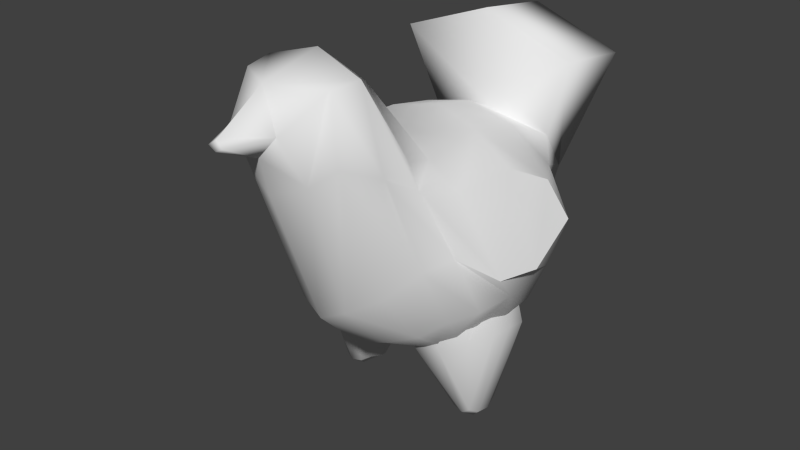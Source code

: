 # Source: Chicken.blend  (saved by Blender 2.57.0; exported with 4.5.12 LTS)
import bpy
from mathutils import Matrix  # noqa: F401  (used for matrix-valued properties, if any)

bpy.ops.wm.read_factory_settings(use_empty=True)
scene = bpy.context.scene
scene.name = 'Scene'

# ---- collections
col_collection_1 = bpy.data.collections.new('Collection 1'); scene.collection.children.link(col_collection_1)

# ---- world
world_world = bpy.data.worlds.new('World'); scene.world = world_world
world_world.color = (0.05088, 0.05088, 0.05088)
world_world.use_sun_shadow = False
world_world.sun_shadow_jitter_overblur = 0.0
world_world.cycles.sampling_method = 'MANUAL'
world_world.cycles.sample_map_resolution = 256

# ---- meshes
me_sphere = bpy.data.meshes.new('Sphere')
me_sphere.from_pydata([(-37.88, -164.4, 149.8), (-35.81, -163.2, 149.0), (-34.42, -161.5, 147.9), (-33.93, -159.4, 146.6), (-34.42, -157.4, 145.2), (-35.81, -155.7, 144.1), (-37.88, -154.5, 143.3), (-38.6, -153.5, 144.8), (-37.13, -153.9, 146.8), (-36.15, -155.1, 148.7), (-35.81, -157.0, 150.3), (-36.15, -159.2, 151.4), (-37.13, -161.5, 151.7), (-38.6, -163.4, 151.2), (-40.33, -163.1, 151.8), (-40.33, -160.8, 152.8), (-40.33, -158.3, 152.8), (-40.33, -155.9, 151.9), (-40.33, -154.2, 150.2), (-40.33, -153.2, 147.9), (-40.33, -153.2, 145.4), (-42.07, -153.5, 144.8), (-43.53, -153.9, 146.8), (-44.51, -155.1, 148.7), (-44.86, -157.0, 150.3), (-44.51, -159.2, 151.4), (-43.53, -161.5, 151.7), (-42.07, -163.4, 151.2), (-42.78, -164.4, 149.8), (-44.86, -163.2, 149.0), (-46.25, -161.5, 147.9), (-46.73, -159.4, 146.6), (-46.25, -157.4, 145.2), (-44.86, -155.7, 144.1), (-42.78, -154.5, 143.3), (-40.33, -154.1, 143.1), (-42.07, -155.4, 141.9), (-43.53, -157.4, 141.4), (-44.51, -159.7, 141.7), (-44.86, -161.9, 142.8), (-44.51, -163.8, 144.4), (-43.53, -165.0, 146.4), (-42.07, -165.3, 148.3), (-40.33, -164.8, 150.1), (-40.33, -165.7, 147.7), (-40.33, -165.7, 145.2), (-40.33, -164.7, 142.9), (-40.33, -162.9, 141.2), (-40.33, -160.6, 140.3), (-40.33, -158.1, 140.3), (-40.33, -155.8, 141.3), (-38.6, -155.4, 141.9), (-37.13, -157.4, 141.4), (-36.15, -159.7, 141.7), (-35.81, -161.9, 142.8), (-36.15, -163.8, 144.4), (-37.13, -165.0, 146.4), (-38.6, -165.3, 148.3), (41.42, -166.6, 146.2), (42.88, -166.2, 144.2), (43.87, -165.0, 142.3), (44.21, -163.2, 140.6), (43.87, -160.9, 139.6), (42.88, -158.7, 139.3), (41.42, -156.7, 139.7), (39.68, -157.1, 139.1), (39.68, -159.4, 138.2), (39.68, -161.9, 138.1), (39.68, -164.2, 139.1), (39.68, -166.0, 140.8), (39.68, -167.0, 143.1), (39.68, -167.0, 145.6), (39.68, -166.1, 147.9), (37.95, -166.6, 146.2), (36.48, -166.2, 144.2), (35.5, -165.0, 142.3), (35.16, -163.2, 140.6), (35.5, -160.9, 139.6), (36.48, -158.7, 139.3), (37.95, -156.7, 139.7), (39.68, -155.3, 140.9), (37.23, -155.8, 141.2), (35.16, -156.9, 141.9), (33.77, -158.7, 143.1), (33.28, -160.7, 144.4), (33.77, -162.8, 145.8), (35.16, -164.5, 146.9), (37.23, -165.7, 147.7), (37.95, -164.7, 149.1), (36.48, -162.7, 149.6), (35.5, -160.5, 149.3), (35.16, -158.2, 148.2), (35.5, -156.4, 146.6), (36.48, -155.2, 144.6), (37.95, -154.8, 142.6), (39.68, -154.4, 143.2), (39.68, -154.4, 145.7), (39.68, -155.4, 148.0), (39.68, -157.2, 149.8), (39.68, -159.5, 150.7), (39.68, -162.0, 150.7), (39.68, -164.3, 149.7), (41.42, -164.7, 149.1), (42.88, -162.7, 149.6), (43.87, -160.5, 149.3), (44.21, -158.2, 148.2), (43.87, -156.4, 146.6), (42.88, -155.2, 144.6), (41.42, -154.8, 142.6), (42.13, -155.8, 141.2), (44.21, -156.9, 141.9), (45.6, -158.7, 143.1), (46.08, -160.7, 144.4), (45.6, -162.8, 145.8), (44.21, -164.5, 146.9), (42.13, -165.7, 147.7)], [], [(35, 7, 6), (6, 7, 8, 5), (5, 8, 9, 4), (4, 9, 10, 3), (3, 10, 11, 2), (2, 11, 12, 1), (13, 0, 1, 12), (0, 13, 43), (13, 14, 43), (12, 15, 14, 13), (11, 16, 15, 12), (10, 17, 16, 11), (9, 18, 17, 10), (8, 19, 18, 9), (7, 20, 19, 8), (35, 20, 7), (35, 21, 20), (20, 21, 22, 19), (19, 22, 23, 18), (18, 23, 24, 17), (17, 24, 25, 16), (16, 25, 26, 15), (15, 26, 27, 14), (14, 27, 43), (27, 28, 43), (26, 29, 28, 27), (25, 30, 29, 26), (24, 31, 30, 25), (23, 32, 31, 24), (22, 33, 32, 23), (21, 34, 33, 22), (35, 34, 21), (35, 36, 34), (34, 36, 37, 33), (33, 37, 38, 32), (32, 38, 39, 31), (31, 39, 40, 30), (30, 40, 41, 29), (29, 41, 42, 28), (28, 42, 43), (42, 44, 43), (41, 45, 44, 42), (40, 46, 45, 41), (39, 47, 46, 40), (38, 48, 47, 39), (37, 49, 48, 38), (36, 50, 49, 37), (35, 50, 36), (35, 51, 50), (50, 51, 52, 49), (49, 52, 53, 48), (48, 53, 54, 47), (47, 54, 55, 46), (46, 55, 56, 45), (45, 56, 57, 44), (44, 57, 43), (57, 0, 43), (0, 57, 56, 1), (55, 2, 1, 56), (54, 3, 2, 55), (53, 4, 3, 54), (52, 5, 4, 53), (51, 6, 5, 52), (35, 6, 51), (80, 109, 64), (64, 109, 110, 63), (63, 110, 111, 62), (62, 111, 112, 61), (61, 112, 113, 60), (60, 113, 114, 59), (115, 58, 59, 114), (58, 115, 72), (71, 58, 72), (70, 59, 58, 71), (69, 60, 59, 70), (68, 61, 60, 69), (67, 62, 61, 68), (66, 63, 62, 67), (65, 64, 63, 66), (80, 64, 65), (80, 65, 79), (79, 65, 66, 78), (78, 66, 67, 77), (77, 67, 68, 76), (76, 68, 69, 75), (75, 69, 70, 74), (74, 70, 71, 73), (73, 71, 72), (87, 73, 72), (86, 74, 73, 87), (85, 75, 74, 86), (84, 76, 75, 85), (83, 77, 76, 84), (82, 78, 77, 83), (81, 79, 78, 82), (80, 79, 81), (80, 81, 94), (94, 81, 82, 93), (93, 82, 83, 92), (92, 83, 84, 91), (91, 84, 85, 90), (90, 85, 86, 89), (89, 86, 87, 88), (88, 87, 72), (101, 88, 72), (100, 89, 88, 101), (99, 90, 89, 100), (98, 91, 90, 99), (97, 92, 91, 98), (96, 93, 92, 97), (95, 94, 93, 96), (80, 94, 95), (80, 95, 108), (108, 95, 96, 107), (107, 96, 97, 106), (106, 97, 98, 105), (105, 98, 99, 104), (104, 99, 100, 103), (103, 100, 101, 102), (102, 101, 72), (115, 102, 72), (102, 115, 114, 103), (113, 104, 103, 114), (112, 105, 104, 113), (111, 106, 105, 112), (110, 107, 106, 111), (109, 108, 107, 110), (80, 108, 109)])
me_sphere.polygons.foreach_set('use_smooth', [True] * 128)
me_sphere.use_remesh_preserve_volume = False
me_sphere.use_remesh_preserve_attributes = False
me_sphere.use_mirror_vertex_groups = False
me_sphere.update()
me_cube_016 = bpy.data.meshes.new('Cube.016')
me_cube_016.from_pydata([(-23.93, -109.0, -55.56), (23.93, -109.0, -55.56), (-54.92, -94.96, -37.54), (54.92, -94.96, -37.54), (-52.1, -140.9, 97.18), (52.1, -140.9, 97.18), (-31.38, -154.7, 81.41), (31.38, -154.7, 81.41), (-43.69, -139.8, 159.8), (43.69, -139.8, 159.8), (0.0, -174.1, 104.8), (0.0, -165.4, 70.03), (0.0, -166.2, 163.1), (0.0, -214.5, 132.9), (0.0, -215.7, 123.6), (-7.467, -215.7, 127.7), (7.467, -215.7, 127.7), (0.0, -105.5, 176.3), (-49.16, -110.5, 161.7), (49.16, -110.5, 161.7), (-65.07, -103.3, 80.98), (65.07, -103.3, 80.98), (-79.14, -71.59, -12.2), (79.14, -71.59, -12.2), (0.0, -50.27, 132.8), (-69.37, -64.69, 58.0), (69.37, -64.69, 58.0), (-47.07, -50.84, 72.78), (47.07, -50.84, 72.78), (-47.38, -24.46, 65.66), (47.38, -24.46, 65.66), (0.0, -16.87, 75.84), (0.0, 48.35, 83.86), (-47.38, 40.76, 73.68), (47.38, 40.76, 73.68), (-47.38, 93.54, 62.85), (47.38, 93.54, 62.85), (-85.74, -31.34, 49.47), (85.74, -31.34, 49.47), (-122.2, -19.72, -26.83), (122.2, -19.72, -26.83), (-99.68, -55.0, 1.177), (99.68, -55.0, 1.177), (-127.2, 28.79, -34.08), (127.2, 28.79, -34.08), (-90.27, 34.18, 50.51), (90.27, 34.18, 50.51), (-121.7, 86.3, -8.431), (121.7, 86.3, -8.431), (0.0, 93.51, 74.51), (0.0, -113.7, -66.95), (0.0, 133.6, 54.59), (-90.84, 118.8, 124.4), (90.84, 118.8, 124.4), (0.0, 119.7, 157.4), (0.0, 203.8, 145.2), (-90.84, 202.8, 112.2), (90.84, 202.8, 112.2), (-65.49, 157.1, 4.112), (65.49, 157.1, 4.112), (0.0, 161.4, 12.2), (-64.43, 132.7, 43.21), (64.43, 132.7, 43.21), (-105.4, 72.99, 30.67), (105.4, 72.99, 30.67), (-99.45, 105.0, -36.1), (99.45, 105.0, -36.1), (-81.96, 111.8, 24.88), (81.96, 111.8, 24.88), (0.0, 136.7, -52.1), (-58.53, 135.7, -56.92), (58.53, 135.7, -56.92), (0.0, 99.6, -115.6), (-64.9, 99.31, -117.9), (64.9, 99.31, -117.9), (-116.9, 4.701, -54.22), (116.9, 4.701, -54.22), (-108.6, -28.05, -59.27), (108.6, -28.05, -59.27), (-85.95, -42.76, -72.33), (85.95, -42.76, -72.33), (-83.02, -27.4, -92.4), (83.02, -27.4, -92.4), (-97.6, -8.706, -79.8), (97.6, -8.706, -79.8), (-106.0, 20.8, -82.79), (106.0, 20.8, -82.79), (0.0, 71.52, -125.0), (-24.79, -178.1, 129.4), (24.79, -178.1, 129.4), (-64.61, -58.76, -88.06), (64.61, -58.76, -88.06), (-66.99, -37.72, -99.72), (66.99, -37.72, -99.72), (-61.56, 119.6, -91.92), (61.56, 119.6, -91.92), (0.0, 115.0, -91.96), (-110.9, 71.27, -54.24), (110.9, 71.27, -54.24), (-100.0, 59.43, -88.74), (100.0, 59.43, -88.74), (-68.25, 20.1, -129.7), (68.25, 20.1, -129.7), (-68.25, 53.85, -129.7), (68.25, 53.85, -129.7), (-29.78, -62.75, -105.6), (29.78, -62.75, -105.6), (0.0, -63.92, -117.5), (0.0, 19.66, -139.9), (0.0, -4.251, -139.7), (0.0, 54.65, -140.2), (-66.95, 77.29, -127.3), (66.95, 77.29, -127.3), (-68.25, 0.4535, -129.7), (68.25, 0.4535, -129.7), (0.0, -215.1, 128.2)], [], [(0, 6, 4, 2), (5, 7, 1, 3), (6, 0, 50, 11), (7, 11, 50, 1), (6, 88, 8, 4), (9, 89, 7, 5), (6, 11, 10, 88), (10, 11, 7, 89), (88, 15, 13, 12), (13, 16, 89, 12), (10, 14, 15, 88), (16, 14, 10, 89), (12, 17, 18, 8), (19, 17, 12, 9), (8, 18, 20, 4), (21, 19, 9, 5), (4, 20, 22, 2), (23, 21, 5, 3), (20, 25, 41, 22), (42, 26, 21, 23), (18, 27, 25, 20), (26, 28, 19, 21), (17, 24, 27, 18), (28, 24, 17, 19), (97, 75, 39, 43), (40, 76, 98, 44), (24, 31, 29, 27), (30, 31, 24, 28), (31, 32, 33, 29), (34, 32, 31, 30), (32, 49, 35, 33), (36, 49, 32, 34), (25, 27, 29, 37), (30, 28, 26, 38), (25, 37, 39, 41), (40, 38, 26, 42), (33, 45, 37, 29), (38, 46, 34, 30), (39, 37, 45, 43), (46, 38, 40, 44), (33, 35, 63, 45), (64, 36, 34, 46), (63, 47, 43, 45), (44, 48, 64, 46), (77, 79, 22, 41), (23, 80, 78, 42), (79, 90, 2, 22), (3, 91, 80, 23), (0, 2, 90, 105), (91, 3, 1, 106), (50, 0, 105, 107), (50, 107, 106, 1), (49, 51, 61, 35), (62, 51, 49, 36), (51, 54, 52, 61), (53, 54, 51, 62), (54, 55, 56, 52), (57, 55, 54, 53), (55, 60, 58, 56), (59, 60, 55, 57), (52, 56, 58, 61), (59, 57, 53, 62), (35, 61, 67, 63), (68, 62, 36, 64), (47, 63, 67, 65), (68, 64, 48, 66), (61, 58, 67), (59, 62, 68), (67, 58, 70, 65), (71, 59, 68, 66), (47, 65, 97, 43), (98, 66, 48, 44), (41, 39, 75, 77), (76, 40, 42, 78), (60, 69, 70, 58), (71, 69, 60, 59), (72, 87, 111, 73), (112, 87, 72, 74), (79, 81, 92, 90), (93, 82, 80, 91), (77, 83, 81, 79), (82, 84, 78, 80), (75, 85, 83, 77), (84, 86, 76, 78), (97, 99, 85, 75), (86, 100, 98, 76), (8, 88, 12), (89, 9, 12), (99, 103, 101, 85), (102, 104, 100, 86), (81, 83, 113, 92), (114, 84, 82, 93), (83, 85, 101, 113), (102, 86, 84, 114), (70, 69, 96, 94), (96, 69, 71, 95), (94, 96, 72, 73), (72, 96, 95, 74), (65, 70, 94, 97), (95, 71, 66, 98), (73, 111, 103, 99), (104, 112, 74, 100), (73, 99, 97, 94), (98, 100, 74, 95), (103, 110, 108, 101), (108, 110, 104, 102), (101, 108, 109, 113), (109, 108, 102, 114), (105, 113, 109, 107), (109, 114, 106, 107), (87, 110, 103, 111), (104, 110, 87, 112), (90, 92, 113, 105), (114, 93, 91, 106), (13, 15, 14, 115), (13, 115, 14, 16)])
me_cube_016.polygons.foreach_set('use_smooth', [True] * 116)
_k = set([(10, 88), (10, 89), (12, 88), (12, 89), (39, 41), (39, 43), (40, 42), (40, 44), (43, 47), (44, 48), (45, 63), (46, 64), (47, 63), (48, 64)])
me_cube_016.attributes.new('sharp_edge', 'BOOLEAN', 'EDGE').data.foreach_set('value', [ (min(e.vertices), max(e.vertices)) in _k for e in me_cube_016.edges])
me_cube_016.use_remesh_preserve_volume = False
me_cube_016.use_remesh_preserve_attributes = False
me_cube_016.use_mirror_vertex_groups = False
me_cube_016.update()
me_cube_000 = bpy.data.meshes.new('Cube.000')
me_cube_000.from_pydata([(-35.99, -27.19, -126.2), (35.99, -27.19, -126.2), (-20.8, 13.66, -138.1), (20.8, 13.66, -138.1), (-26.8, -7.387, -138.5), (26.8, -7.387, -138.5), (-52.42, 11.53, -193.3), (52.42, 11.53, -193.3), (-48.16, 21.71, -195.8), (48.16, 21.71, -195.8), (-52.81, 33.7, -201.2), (52.81, 33.7, -201.2), (-69.62, 35.78, -213.1), (69.62, 35.78, -213.1), (-70.52, 25.56, -213.4), (70.52, 25.56, -213.4), (-71.1, 20.45, -213.4), (71.1, 20.45, -213.4), (-80.93, 40.14, -196.7), (80.93, 40.14, -196.7), (-82.7, 27.11, -202.9), (82.7, 27.11, -202.9), (-82.79, 11.97, -199.6), (82.79, 11.97, -199.6), (-106.0, 43.61, -103.9), (106.0, 43.61, -103.9), (-60.24, 68.66, -127.4), (60.24, 68.66, -127.4), (-60.05, 3.475, -197.5), (60.05, 3.475, -197.5), (-56.25, 47.35, -196.2), (56.25, 47.35, -196.2), (-66.8, 46.71, -197.9), (66.8, 46.71, -197.9), (-106.7, 22.89, -99.75), (106.7, 22.89, -99.75), (-105.6, -0.3291, -98.71), (105.6, -0.3291, -98.71), (-89.41, -18.34, -103.8), (89.41, -18.34, -103.8), (-77.69, 3.617, -195.3), (77.69, 3.617, -195.3), (-70.68, 1.77, -199.6), (70.68, 1.77, -199.6), (-65.88, -32.37, -112.6), (65.88, -32.37, -112.6), (-21.11, 33.61, -139.4), (21.11, 33.61, -139.4), (-33.72, 60.17, -134.4), (33.72, 60.17, -134.4), (-75.83, 47.1, -197.1), (75.83, 47.1, -197.1), (-83.14, 64.19, -113.9), (83.14, 64.19, -113.9), (-81.4, 61.56, -85.9), (81.4, 61.56, -85.9), (-28.97, 59.64, -110.1), (28.97, 59.64, -110.1), (-16.37, 33.08, -115.1), (16.37, 33.08, -115.1), (-62.66, -32.9, -80.01), (62.66, -32.9, -80.01), (-84.36, -20.01, -65.52), (84.36, -20.01, -65.52), (-91.54, 6.051, -61.83), (91.54, 6.051, -61.83), (-92.9, 25.08, -64.04), (92.9, 25.08, -64.04), (-55.5, 68.13, -98.77), (55.5, 68.13, -98.77), (-96.67, 43.08, -68.21), (96.67, 43.08, -68.21), (-22.05, -7.916, -109.9), (22.05, -7.916, -109.9), (-16.05, 13.13, -113.8), (16.05, 13.13, -113.8), (-30.13, -31.36, -101.9), (30.13, -31.36, -101.9)], [], [(4, 0, 28, 6), (5, 7, 29, 1), (10, 46, 2, 8), (3, 47, 11, 9), (8, 2, 4, 6), (5, 3, 9, 7), (36, 22, 40, 38), (41, 23, 37, 39), (10, 12, 32, 30), (33, 13, 11, 31), (8, 14, 12, 10), (13, 15, 9, 11), (6, 16, 14, 8), (15, 17, 7, 9), (28, 42, 16, 6), (17, 43, 29, 7), (14, 20, 18, 12), (19, 21, 15, 13), (16, 22, 20, 14), (21, 23, 17, 15), (42, 40, 22, 16), (23, 41, 43, 17), (34, 20, 22, 36), (23, 21, 35, 37), (24, 18, 20, 34), (21, 19, 25, 35), (0, 44, 42, 28), (43, 45, 1, 29), (44, 38, 40, 42), (41, 39, 45, 43), (10, 30, 48, 46), (49, 31, 11, 47), (26, 48, 30, 32), (31, 49, 27, 33), (26, 32, 50, 52), (51, 33, 27, 53), (52, 50, 18, 24), (19, 51, 53, 25), (12, 18, 50, 32), (51, 19, 13, 33), (52, 54, 68, 26), (69, 55, 53, 27), (24, 70, 54, 52), (55, 71, 25, 53), (26, 68, 56, 48), (57, 69, 27, 49), (48, 56, 58, 46), (59, 57, 49, 47), (46, 58, 74, 2), (75, 59, 47, 3), (44, 60, 62, 38), (63, 61, 45, 39), (38, 62, 64, 36), (65, 63, 39, 37), (36, 64, 66, 34), (67, 65, 37, 35), (34, 66, 70, 24), (71, 67, 35, 25), (2, 74, 72, 4), (73, 75, 3, 5), (76, 0, 4, 72), (77, 73, 5, 1), (0, 76, 60, 44), (61, 77, 1, 45)])
me_cube_000.polygons.foreach_set('use_smooth', [True] * 64)
_uv = me_cube_000.uv_layers.new(name='UVTex')
_uv.uv.foreach_set('vector', [1.0, 1.0, 1.0, 0.0, 0.0, 0.0, 0.0, 1.0, 1.0, 1.0, 0.0, 1.0, 0.0, 0.0, 1.0, 0.0, 0.0, 0.0, 0.0, 1.0, 1.0, 1.0, 1.0, 0.0, 1.0, 1.0, 0.0, 1.0, 0.0, 0.0, 1.0, 0.0, 0.0, 0.0, 0.0, 1.0, 1.0, 1.0, 1.0, 0.0, 1.0, 1.0, 0.0, 1.0, 0.0, 0.0, 1.0, 0.0, 0.0, 0.0, 0.0, 1.0, 1.0, 1.0, 1.0, 0.0, 1.0, 1.0, 0.0, 1.0, 0.0, 0.0, 1.0, 0.0, 0.0, 0.0, 0.0, 1.0, 1.0, 1.0, 1.0, 0.0, 1.0, 1.0, 0.0, 1.0, 0.0, 0.0, 1.0, 0.0, 0.0, 0.0, 0.0, 1.0, 1.0, 1.0, 1.0, 0.0, 1.0, 1.0, 0.0, 1.0, 0.0, 0.0, 1.0, 0.0, 0.0, 0.0, 0.0, 1.0, 1.0, 1.0, 1.0, 0.0, 1.0, 1.0, 0.0, 1.0, 0.0, 0.0, 1.0, 0.0, 0.0, 0.0, 0.0, 1.0, 1.0, 1.0, 1.0, 0.0, 1.0, 1.0, 0.0, 1.0, 0.0, 0.0, 1.0, 0.0, 0.0, 0.0, 0.0, 1.0, 1.0, 1.0, 1.0, 0.0, 1.0, 1.0, 0.0, 1.0, 0.0, 0.0, 1.0, 0.0, 0.0, 0.0, 0.0, 1.0, 1.0, 1.0, 1.0, 0.0, 1.0, 1.0, 0.0, 1.0, 0.0, 0.0, 1.0, 0.0, 0.0, 0.0, 0.0, 1.0, 1.0, 1.0, 1.0, 0.0, 1.0, 1.0, 0.0, 1.0, 0.0, 0.0, 1.0, 0.0, 0.0, 0.0, 0.0, 1.0, 1.0, 1.0, 1.0, 0.0, 1.0, 1.0, 0.0, 1.0, 0.0, 0.0, 1.0, 0.0, 0.0, 0.0, 0.0, 1.0, 1.0, 1.0, 1.0, 0.0, 1.0, 1.0, 0.0, 1.0, 0.0, 0.0, 1.0, 0.0, 0.0, 0.0, 0.0, 1.0, 1.0, 1.0, 1.0, 0.0, 1.0, 1.0, 0.0, 1.0, 0.0, 0.0, 1.0, 0.0, 0.0, 0.0, 0.0, 1.0, 1.0, 1.0, 1.0, 0.0, 1.0, 1.0, 0.0, 1.0, 0.0, 0.0, 1.0, 0.0, 0.0, 0.0, 0.0, 1.0, 1.0, 1.0, 1.0, 0.0, 1.0, 1.0, 0.0, 1.0, 0.0, 0.0, 1.0, 0.0, 0.0, 0.0, 0.0, 1.0, 1.0, 1.0, 1.0, 0.0, 1.0, 1.0, 0.0, 1.0, 0.0, 0.0, 1.0, 0.0, 0.0, 0.0, 0.0, 1.0, 1.0, 1.0, 1.0, 0.0, 1.0, 1.0, 0.0, 1.0, 0.0, 0.0, 1.0, 0.0, 0.0, 0.0, 0.0, 1.0, 1.0, 1.0, 1.0, 0.0, 1.0, 1.0, 0.0, 1.0, 0.0, 0.0, 1.0, 0.0, 0.0, 0.0, 0.0, 1.0, 1.0, 1.0, 1.0, 0.0, 1.0, 1.0, 0.0, 1.0, 0.0, 0.0, 1.0, 0.0, 0.0, 0.0, 0.0, 1.0, 1.0, 1.0, 1.0, 0.0, 1.0, 1.0, 0.0, 1.0, 0.0, 0.0, 1.0, 0.0, 0.0, 0.0, 0.0, 1.0, 1.0, 1.0, 1.0, 0.0, 1.0, 1.0, 0.0, 1.0, 0.0, 0.0, 1.0, 0.0, 0.0, 0.0, 0.0, 1.0, 1.0, 1.0, 1.0, 0.0, 1.0, 1.0, 0.0, 1.0, 0.0, 0.0, 1.0, 0.0, 0.0, 0.0, 0.0, 1.0, 1.0, 1.0, 1.0, 0.0, 1.0, 1.0, 0.0, 1.0, 0.0, 0.0, 1.0, 0.0, 0.0, 0.0, 0.0, 1.0, 1.0, 1.0, 1.0, 0.0, 1.0, 1.0, 0.0, 1.0, 0.0, 0.0, 1.0, 0.0, 0.0, 0.0, 0.0, 1.0, 1.0, 1.0, 1.0, 0.0, 1.0, 1.0, 0.0, 1.0, 0.0, 0.0, 1.0, 0.0, 0.0, 0.0, 0.0, 1.0, 1.0, 1.0, 1.0, 0.0, 1.0, 1.0, 0.0, 1.0, 0.0, 0.0, 1.0, 0.0, 0.0, 0.0, 0.0, 1.0, 1.0, 1.0, 1.0, 0.0, 1.0, 1.0, 0.0, 1.0, 0.0, 0.0, 1.0, 0.0, 0.0, 0.0, 0.0, 1.0, 1.0, 1.0, 1.0, 0.0, 1.0, 1.0, 0.0, 1.0, 0.0, 0.0, 1.0, 0.0, 0.0, 0.0, 0.0, 1.0, 1.0, 1.0, 1.0, 0.0, 1.0, 1.0, 0.0, 1.0, 0.0, 0.0, 1.0, 0.0, 1.0, 1.0, 1.0, 0.0, 0.0, 0.0, 0.0, 1.0, 1.0, 1.0, 0.0, 1.0, 0.0, 0.0, 1.0, 0.0, 0.0, 0.0, 0.0, 1.0, 1.0, 1.0, 1.0, 0.0, 1.0, 1.0, 0.0, 1.0, 0.0, 0.0, 1.0, 0.0])
me_cube_000.use_remesh_preserve_volume = False
me_cube_000.use_remesh_preserve_attributes = False
me_cube_000.use_mirror_vertex_groups = False
me_cube_000.update()
arm_armature_001 = bpy.data.armatures.new('Armature.001')  # bones are not reproduced

# ---- objects
ob_skeleton = bpy.data.objects.new('Skeleton', arm_armature_001)
ob_sphere = bpy.data.objects.new('Sphere', me_sphere)
ob_cube = bpy.data.objects.new('Cube', me_cube_016)
ob_cube_001 = bpy.data.objects.new('Cube.001', me_cube_000)

# ---- transforms, parenting, visibility, modifiers, constraints
ob_skeleton.location = (-3.684e-08, -0.9071, 1.265e-07)
ob_skeleton.show_in_front = True
ob_skeleton.lineart.crease_threshold = 0.0
ob_sphere.parent = ob_skeleton
ob_sphere.matrix_parent_inverse = Matrix(((-1.0, 2.896e-08, -9.537e-08, -2.506e-06), (-2.701e-08, -0.9998, -0.02035, -186.9), (-9.594e-08, -0.02035, 0.9998, -133.0), (0.0, 0.0, 0.0, 1.0)))
ob_sphere.location = (2.758e-12, 3.053e-06, 3.136e-06)
ob_sphere.lineart.crease_threshold = 0.0
ob_cube.location = (-3.684e-08, -0.9071, 1.265e-07)
ob_cube.lineart.crease_threshold = 0.0
_vg = ob_cube.vertex_groups.new(name='Group')
_vg = ob_cube.vertex_groups.new(name='Neck')
for _i, _w in zip([0, 1, 2, 3, 4, 5, 6, 7, 11, 17, 18, 19, 20, 21, 22, 23, 24, 25, 26, 27, 28, 29, 30, 31, 37, 38, 39, 41, 42, 50, 75, 76, 77, 78, 79, 80, 81, 82, 83, 84, 90, 91, 92, 93, 105, 106, 107], [0.5, 0.4494, 0.5, 0.5, 0.5, 0.3833, 0.5, 0.51, 0.5063, 0.1573, 0.4324, 0.1846, 0.3939, 0.5, 0.5, 0.5715, 0.5, 0.5155, 0.5, 0.539, 0.5002, 0.7103, 0.5008, 0.7451, 0.3847, 0.5, 0.0, 0.4999, 0.5831, 0.5555, 0.0, 0.0, 0.0, 0.0, 0.12, 0.0, 0.0, 0.0, 0.0, 0.0, 0.0, 0.0, 0.0, 0.003416, 0.005042, 0.1248, 0.1051]): _vg.add([_i], _w, 'REPLACE')
_vg = ob_cube.vertex_groups.new(name='Head')
for _i, _w in zip([0, 1, 4, 5, 6, 7, 8, 9, 10, 11, 12, 13, 14, 15, 16, 17, 18, 19, 20, 21, 24, 50, 88, 89, 115], [0.0, 0.0, 0.0, 0.0, 0.1888, 0.579, 0.5014, 0.5, 0.1639, 0.2841, 0.7585, 0.625, 0.625, 0.5003, 0.5126, 0.616, 0.6933, 0.5, 0.0, 0.0, 0.5, 0.0002859, 0.7499, 0.5466, 0.625]): _vg.add([_i], _w, 'REPLACE')
_vg = ob_cube.vertex_groups.new(name='Neckbase')
for _i, _w in zip([0, 1, 2, 3, 22, 23, 25, 27, 28, 29, 30, 31, 38, 41, 42, 50], [0.5, 0.25, 0.5, 0.1002, 0.5, 0.5, 0.5, 0.3512, 8.86e-06, 0.04552, 0.5, 0.6732, 0.5, 0.5, 0.5, 0.25]): _vg.add([_i], _w, 'REPLACE')
_vg = ob_cube.vertex_groups.new(name='Control_Hip_L')
for _i, _w in zip([0, 1, 3, 23, 40, 42, 44, 48, 50, 66, 71, 72, 74, 76, 78, 80, 82, 84, 86, 87, 90, 91, 93, 95, 96, 98, 100, 102, 103, 104, 105, 106, 107, 108, 109, 110, 112, 114], [0.5, 0.875, 0.8523, 0.75, 0.5, 0.5, 0.75, 0.5, 0.7502, 0.5, 0.06281, 0.75, 0.5, 0.5, 0.5, 0.7674, 0.5, 0.5, 0.5, 0.5948, 0.01239, 0.875, 0.5, 0.757, 0.7456, 0.7509, 0.5, 0.5, 0.4919, 0.5, 0.1684, 0.9094, 0.7755, 0.5, 0.5, 0.5, 0.5, 0.5]): _vg.add([_i], _w, 'REPLACE')
_vg = ob_cube.vertex_groups.new(name='Control_Hip_R')
for _i, _w in zip([0, 2, 22, 39, 41, 43, 47, 50, 65, 69, 70, 72, 73, 75, 77, 79, 81, 83, 85, 87, 90, 92, 94, 96, 97, 99, 101, 103, 105, 107, 108, 109, 110, 111, 113], [0.8841, 0.875, 0.875, 0.875, 0.608, 0.75, 0.4608, 0.5225, 0.75, 0.5, 0.51, 0.5, 0.5, 0.75, 0.8537, 0.8526, 0.6226, 0.5, 0.5, 0.518, 0.798, 0.5049, 0.75, 0.5133, 0.5, 0.5, 0.5, 0.5, 0.8691, 0.7843, 0.5, 0.5, 0.5, 0.75, 0.5]): _vg.add([_i], _w, 'REPLACE')
_vg = ob_cube.vertex_groups.new(name='Tail')
for _i, _w in zip([32, 33, 35, 36, 49, 51, 52, 53, 54, 55, 56, 57, 58, 59, 60, 61, 62, 67, 68, 70, 71], [0.0, 0.04113, 0.0, 0.0, 0.0, 0.4364, 0.5, 0.478, 0.4645, 0.5312, 0.5, 0.41, 0.3864, 0.6288, 0.5, 0.5, 0.4913, 0.0, 0.0, 0.0, 0.0]): _vg.add([_i], _w, 'REPLACE')
_vg = ob_cube.vertex_groups.new(name='Backbone')
for _i, _w in zip([25, 27, 28, 29, 30, 31, 32, 33, 34, 35, 36, 37, 38, 45, 46, 47, 49, 53, 62, 63, 64, 65, 67, 68], [0.3948, 0.5, 0.03561, 0.5, 0.75, 0.5, 0.5557, 0.5192, 0.505, 0.5432, 0.5216, 0.5, 0.7363, 0.7403, 0.6289, 0.5, 0.5, 0.4717, 0.008584, 0.75, 0.6297, 0.003094, 0.5641, 0.5]): _vg.add([_i], _w, 'REPLACE')
_vg = ob_cube.vertex_groups.new(name='Control_head')
for _i, _w in zip([0, 1, 2, 3, 5, 6, 7, 10, 11, 13, 14, 15, 16, 25, 50, 88, 89, 115], [0.3032, 0.5, 0.2241, 0.0, 0.25, 0.25, 0.25, 0.0, 0.25, 0.0, 0.0002886, 0.0, 0.0, 0.0, 0.5, 0.0, 0.0, 0.0]): _vg.add([_i], _w, 'REPLACE')
_m = ob_cube.modifiers.new('EdgeSplit', 'EDGE_SPLIT')
_m.use_edge_angle = False
_m = ob_cube.modifiers.new('Armature', 'ARMATURE')
_m.object = ob_skeleton
_m.use_bone_envelopes = True
ob_cube_001.parent = ob_cube
ob_cube_001.location = (0.0, 0.0, 0.0)
ob_cube_001.lineart.crease_threshold = 0.0
_vg = ob_cube_001.vertex_groups.new(name='Group')
_vg = ob_cube_001.vertex_groups.new(name='Leg_L')
for _i, _w in zip([0, 1, 2, 3, 4, 5, 6, 7, 8, 9, 10, 11, 12, 13, 14, 15, 16, 17, 18, 19, 20, 21, 22, 23, 24, 25, 26, 27, 28, 29, 30, 31, 32, 33, 34, 35, 36, 37, 38, 39, 40, 41, 42, 43, 44, 45, 46, 47, 48, 49, 50, 51, 52, 53, 54, 55, 56, 57, 58, 59, 60, 61, 62, 63, 64, 65, 66, 67, 68, 69, 70, 71, 72, 73, 74, 75, 76, 77], [0.0, 0.5288, 0.0, 0.75, 0.0, 0.75, 0.0, 0.5, 0.0, 0.5, 0.0, 0.5, 0.0, 0.5, 0.0, 0.5, 0.0, 0.5, 0.0, 0.5, 0.0, 0.5, 0.0, 0.5, 0.0, 0.5, 0.0, 0.5924, 0.0, 0.5, 0.0, 0.7379, 0.0, 0.7679, 0.0, 0.4205, 0.0, 0.5799, 0.0, 0.7382, 0.0, 0.9521, 0.0, 0.4206, 0.0, 0.7462, 0.0, 0.625, 0.0, 0.625, 0.0, 0.5, 0.03616, 0.5, 0.0, 0.2962, 0.0, 0.5, 0.0, 0.7459, 0.0, 0.5, 0.0, 0.5, 0.0, 0.5, 0.0, 0.5, 0.0, 0.5, 0.0, 0.3341, 0.0, 0.794, 0.0, 0.5, 0.0, 0.5752]): _vg.add([_i], _w, 'REPLACE')
_vg = ob_cube_001.vertex_groups.new(name='Leg_R')
for _i, _w in zip([0, 1, 2, 3, 4, 5, 6, 7, 8, 9, 10, 11, 12, 13, 14, 15, 16, 17, 18, 19, 20, 21, 22, 23, 24, 25, 26, 27, 28, 29, 30, 31, 32, 33, 34, 35, 36, 37, 38, 39, 40, 41, 42, 43, 44, 45, 46, 47, 48, 50, 52, 53, 54, 55, 56, 58, 59, 60, 61, 62, 63, 64, 65, 66, 68, 69, 70, 71, 72, 73, 74, 75, 76, 77], [0.75, 0.0, 0.5, 0.0, 0.5, 0.0, 0.5, 0.0, 0.5, 0.0, 0.5, 0.0, 0.5, 0.0, 0.5, 0.0, 0.5001, 0.0, 0.5, 0.0, 0.5, 0.0, 0.5, 0.0, 0.5, 0.0, 0.5, 0.0, 0.5, 0.0, 0.5, 0.0, 0.75, 0.0, 0.5, 0.0, 0.5083, 0.0, 0.6427, 0.0, 0.5823, 0.0, 0.5689, 0.0, 0.75, 0.0, 0.5, 0.0, 0.2777, 0.5, 0.5, 0.0, 0.5, 0.0, 0.5, 0.5, 0.0, 0.5, 0.0, 0.5, 0.0, 0.5, 0.0, 0.5, 0.5, 0.0, 0.5, 0.0, 0.5, 0.0, 0.5, 0.0, 0.75, 0.0]): _vg.add([_i], _w, 'REPLACE')
_m = ob_cube_001.modifiers.new('Armature', 'ARMATURE')
_m.object = ob_skeleton
_m.use_bone_envelopes = True

# ---- collection membership
col_collection_1.objects.link(ob_skeleton)
col_collection_1.objects.link(ob_sphere)
col_collection_1.objects.link(ob_cube)
col_collection_1.objects.link(ob_cube_001)

# ---- scene / render settings (as saved in the file)
scene.frame_start = 1; scene.frame_end = 748; scene.frame_set(0)
scene.render.engine = 'BLENDER_EEVEE_NEXT'
scene.render.image_settings.color_mode = 'RGB'
scene.render.image_settings.compression = 90
scene.render.resolution_percentage = 50
scene.render.dither_intensity = 0.0
scene.render.bake_margin = 2
scene.render.bake_bias = 0.0
scene.cycles.use_denoising = False
scene.cycles.samples = 10
scene.cycles.sampling_pattern = 'TABULATED_SOBOL'
scene.cycles.light_sampling_threshold = 0.0
scene.cycles.use_adaptive_sampling = False
scene.cycles.use_light_tree = False
scene.cycles.blur_glossy = 0.0
scene.cycles.volume_bounces = 1
scene.cycles.pixel_filter_type = 'GAUSSIAN'
scene.cycles.sample_clamp_indirect = 0.0
scene.view_settings.view_transform = 'Standard'
bpy.context.view_layer.update()

# ---- added for rendering (the .blend has no active camera and no usable light): camera, sun
cam_auto = bpy.data.cameras.new('AutoCamera')
cam_auto.lens = 50.0
cam_auto.sensor_width = 36.0
cam_auto.clip_end = 10173.5
ob_auto_camera = bpy.data.objects.new('AutoCamera', cam_auto)
scene.collection.objects.link(ob_auto_camera)
ob_auto_camera.location = (579.691, -702.509, 445.247)
ob_auto_camera.rotation_euler = (1.09748, -7.21219e-08, 0.694738)
scene.camera = ob_auto_camera
light_auto_sun = bpy.data.lights.new('AutoSun', 'SUN')
light_auto_sun.energy = 3.0
light_auto_sun.angle = 0.0523599
ob_auto_sun = bpy.data.objects.new('AutoSun', light_auto_sun)
scene.collection.objects.link(ob_auto_sun)
ob_auto_sun.rotation_euler = (0.872665, 0.174533, 0.523599)
bpy.context.view_layer.update()
